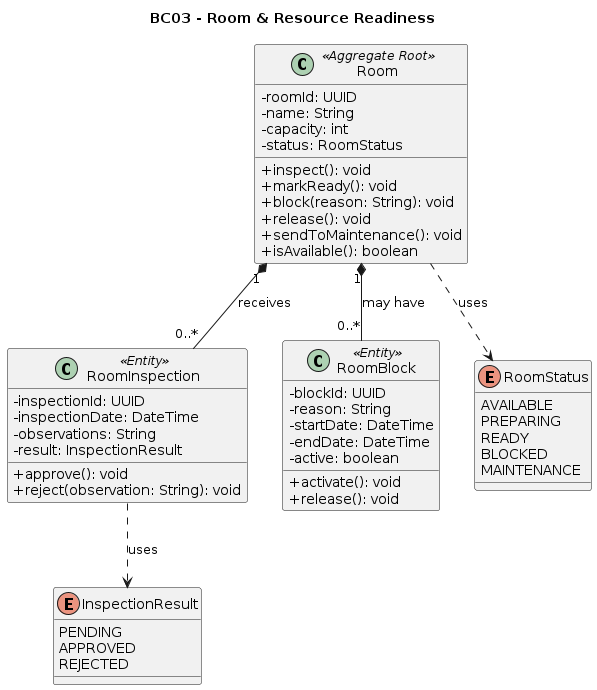

The diagram above was rendered by PlantUML. Its source (embedded in the PNG):
@startuml
title BC03 - Room & Resource Readiness

skinparam classAttributeIconSize 0

class Room <<Aggregate Root>> {
  - roomId: UUID
  - name: String
  - capacity: int
  - status: RoomStatus

  + inspect(): void
  + markReady(): void
  + block(reason: String): void
  + release(): void
  + sendToMaintenance(): void
  + isAvailable(): boolean
}

class RoomInspection <<Entity>> {
  - inspectionId: UUID
  - inspectionDate: DateTime
  - observations: String
  - result: InspectionResult

  + approve(): void
  + reject(observation: String): void
}

class RoomBlock <<Entity>> {
  - blockId: UUID
  - reason: String
  - startDate: DateTime
  - endDate: DateTime
  - active: boolean

  + activate(): void
  + release(): void
}

enum RoomStatus {
  AVAILABLE
  PREPARING
  READY
  BLOCKED
  MAINTENANCE
}

enum InspectionResult {
  PENDING
  APPROVED
  REJECTED
}

Room "1" *-- "0..*" RoomInspection : receives
Room "1" *-- "0..*" RoomBlock : may have

Room ..> RoomStatus : uses
RoomInspection ..> InspectionResult : uses
@enduml